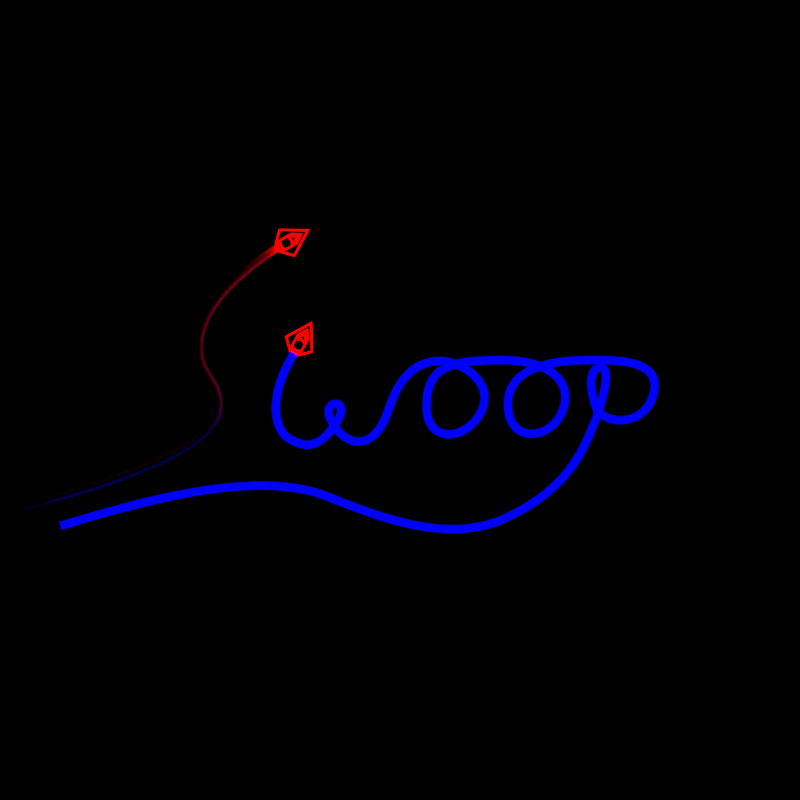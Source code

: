 # Source: logo.blend  (saved by Blender 2.90.8; exported with 4.5.12 LTS)
import bpy
from mathutils import Matrix  # noqa: F401  (used for matrix-valued properties, if any)

bpy.ops.wm.read_factory_settings(use_empty=True)
scene = bpy.context.scene
scene.name = 'Scene'

# ---- collections
col_collection = bpy.data.collections.new('Collection'); scene.collection.children.link(col_collection)

# ---- materials (node trees are filled in below, after node groups)
mat_red = bpy.data.materials.new('Red')
mat_blue = bpy.data.materials.new('Blue')

# ---- material node trees
mat_red.use_nodes = True; mat_red.node_tree.nodes.clear()
_N = mat_red.node_tree.nodes; _L = mat_red.node_tree.links
n0 = _N.new('ShaderNodeOutputMaterial'); n0.name = 'Material Output'; n0.location = (456, 300)
n1 = _N.new('ShaderNodeAddShader'); n1.name = 'Add Shader'; n1.location = (236, 317)
n2 = _N.new('ShaderNodeBsdfTransparent'); n2.name = 'Transparent BSDF'; n2.location = (29, 100)
n3 = _N.new('ShaderNodeRGB'); n3.name = 'RGB'; n3.location = (16, 364)
n3.outputs[0].default_value = (1.0, 0.0, 0.0, 1.0)
_L.new(n3.outputs[0], n1.inputs[0])
_L.new(n1.outputs[0], n0.inputs[0])
_L.new(n2.outputs[0], n1.inputs[1])
n0.is_active_output = True
mat_blue.use_nodes = True; mat_blue.node_tree.nodes.clear()
_N = mat_blue.node_tree.nodes; _L = mat_blue.node_tree.links
n0 = _N.new('ShaderNodeOutputMaterial'); n0.name = 'Material Output'; n0.location = (1042, 300)
n1 = _N.new('ShaderNodeVertexColor'); n1.name = 'Vertex Color'; n1.location = (62, 408)
n1.layer_name = 'Col'
n2 = _N.new('ShaderNodeValToRGB'); n2.name = 'ColorRamp'; n2.location = (502, 302)
while len(n2.color_ramp.elements) > 1: n2.color_ramp.elements.remove(n2.color_ramp.elements[-1])
n2.color_ramp.elements[0].position = 0.0; n2.color_ramp.elements[0].color = (0.0, 0.0, 0.0, 1.0)
_e = n2.color_ramp.elements.new(1.0); _e.color = (0.0, 0.0, 1.0, 1.0)
n3 = _N.new('ShaderNodeMath'); n3.name = 'Math'; n3.location = (282, 364)
n3.operation = 'POWER'
n3.inputs[1].default_value = 2.0
n3.inputs[2].default_value = 0.0
n4 = _N.new('ShaderNodeAddShader'); n4.name = 'Add Shader'; n4.location = (822, 299)
n5 = _N.new('ShaderNodeBsdfTransparent'); n5.name = 'Transparent BSDF'; n5.location = (547, -18)
n5.inputs[0].default_value = (0.0, 0.0, 1.0, 1.0)
n6 = _N.new('ShaderNodeEmission'); n6.name = 'Emission'; n6.location = (825, 20)
n7 = _N.new('ShaderNodeRGB'); n7.name = 'RGB'; n7.location = (1062, 105)
n7.outputs[0].default_value = (0.0, 0.0, 1.0, 1.0)
_L.new(n1.outputs[0], n3.inputs[0])
_L.new(n2.outputs[0], n4.inputs[0])
_L.new(n5.outputs[0], n4.inputs[1])
_L.new(n3.outputs[0], n2.inputs[0])
_L.new(n7.outputs[0], n0.inputs[0])
n0.is_active_output = True

# ---- world
world_world = bpy.data.worlds.new('World'); scene.world = world_world
world_world.use_nodes = True; world_world.node_tree.nodes.clear()
_N = world_world.node_tree.nodes; _L = world_world.node_tree.links
n0 = _N.new('ShaderNodeOutputWorld'); n0.name = 'World Output'; n0.location = (300, 300)
n1 = _N.new('ShaderNodeBackground'); n1.name = 'Background'; n1.location = (10, 300)
n1.inputs[0].default_value = (0.0, 0.0, 0.0, 1.0)
_L.new(n1.outputs[0], n0.inputs[0])
n0.is_active_output = True
world_world.color = (0.05088, 0.05088, 0.05088)
world_world.use_sun_shadow = False
world_world.sun_shadow_jitter_overblur = 0.0

# ---- cameras
cam_camera = bpy.data.cameras.new('Camera')
cam_camera.type = 'ORTHO'
cam_camera.clip_end = 100.0
cam_camera.ortho_scale = 4.0

# ---- meshes
me_ship = bpy.data.meshes.new('Ship')
me_ship.from_pydata([(-0.4, 0.3, 0.0), (-1.1, -0.3, 0.0), (-0.4, -1.0, 0.0), (-0.4, -0.7, 0.0), (-0.21, -1.02, 0.0), (-0.31, -0.72, 0.0), (0.0, 0.9, 0.0), (0.0, 1.5, 0.0), (0.0, -0.8, 0.0), (0.0, -1.02, 0.0), (-0.28, 0.18, 0.0), (0.0, 0.6, 0.0), (-0.28, -0.02, 0.0), (0.0, 0.08, 0.0), (-0.4, 0.3, 1.0), (-1.1, -0.3, 1.0), (-0.4, -1.0, 1.0), (-0.4, -0.7, 1.0), (-0.21, -1.02, 1.0), (-0.31, -0.72, 1.0), (0.0, 0.9, 1.0), (0.0, 1.5, 1.0), (0.0, -0.8, 1.0), (0.0, -1.02, 1.0), (-0.28, 0.18, 1.0), (0.0, 0.6, 1.0), (-0.28, -0.02, 1.0), (0.0, 0.08, 1.0)], [], [(4, 5, 19, 18), (1, 2, 16, 15), (13, 12, 26, 27), (2, 0, 14, 16), (3, 8, 22, 17), (0, 6, 20, 14), (10, 11, 25, 24), (9, 4, 18, 23), (7, 1, 15, 21), (12, 10, 24, 26)])
_uv = me_ship.uv_layers.new(name='UVMap')
_uv.uv.foreach_set('vector', [0.0, 0.0, 0.0, 0.0, 0.0, 0.0, 0.0, 0.0, 0.0, 0.0, 0.0, 0.0, 0.0, 0.0, 0.0, 0.0, 0.0, 0.0, 0.0, 0.0, 0.0, 0.0, 0.0, 0.0, 0.0, 0.0, 0.0, 0.0, 0.0, 0.0, 0.0, 0.0, 0.0, 0.0, 0.0, 0.0, 0.0, 0.0, 0.0, 0.0, 0.0, 0.0, 0.0, 0.0, 0.0, 0.0, 0.0, 0.0, 0.0, 0.0, 0.0, 0.0, 0.0, 0.0, 0.0, 0.0, 0.0, 0.0, 0.0, 0.0, 0.0, 0.0, 0.0, 0.0, 0.0, 0.0, 0.0, 0.0, 0.0, 0.0, 0.0, 0.0, 0.0, 0.0, 0.0, 0.0, 0.0, 0.0, 0.0, 0.0])
me_ship.materials.append(mat_red)
me_ship.use_remesh_fix_poles = True
me_ship.use_remesh_preserve_attributes = False
me_ship.use_mirror_vertex_groups = False
me_ship.update()

# ---- curves / text
cu_logo_s = bpy.data.curves.new('logo_s', 'CURVE')
cu_logo_s.dimensions = '3D'
_sp = cu_logo_s.splines.new('BEZIER'); _sp.bezier_points.add(2)
_sp.bezier_points.foreach_set('co', [-1.585, -1.37, 0.0, -0.3576, -0.6405, 0.0, -3.477e-08, -2.008e-08, 0.0])
_sp.bezier_points.foreach_set('handle_left', [-3.06, -1.703, 0.0, -0.2598, -0.794, 0.0, -0.3948, -0.2502, 0.0])
_sp.bezier_points.foreach_set('handle_right', [-0.1094, -1.038, 0.0, -0.4555, -0.487, 0.0, 0.3948, 0.2502, 0.0])
for _p, _l, _r in zip(_sp.bezier_points, ['ALIGNED', 'ALIGNED', 'ALIGNED'], ['ALIGNED', 'ALIGNED', 'ALIGNED']): _p.handle_left_type = _l; _p.handle_right_type = _r
_sp.order_u = 0
_sp.order_v = 0
_sp.resolution_u = 30
cu_logo_s.use_path = True
cu_logo_s.use_path_clamp = True
cu_logo_s.bevel_depth = 0.02
cu_logo_s.resolution_u = 30
cu_logo_s.render_resolution_u = 30
cu_logo_s.fill_mode = 'FULL'
cu_logo_woop = bpy.data.curves.new('logo_woop', 'CURVE')
cu_logo_woop.dimensions = '3D'
_sp = cu_logo_woop.splines.new('BEZIER'); _sp.bezier_points.add(19)
_sp.bezier_points.foreach_set('co', [-1.115, -0.8812, 0.0, 0.2182, -0.7338, 0.0, 1.114, -0.84, 0.0, 1.54, -0.4008, 0.0, 1.587, -0.08905, 0.0, 1.558, -0.2768, 0.0, 1.851, -0.2174, 0.0, 1.526, -0.05226, 0.0, 1.122, -0.2695, 0.0, 1.391, -0.3155, 0.0, 1.093, -0.05226, 0.0, 0.715, -0.2798, 0.0, 0.9892, -0.3075, 0.0, 0.7808, -0.05623, 0.0, 0.5253, -0.2999, 0.0, 0.2684, -0.4004, 0.0, 0.263, -0.2708, 0.0, 0.2361, -0.4044, 0.0, 0.02261, -0.4413, 0.0, 0.05416, -0.0171, 0.0])
_sp.bezier_points.foreach_set('handle_left', [-1.57, -1.021, 0.0, -0.1181, -0.5986, 0.0, 0.8511, -0.9635, 0.0, 1.474, -0.5601, 0.0, 1.638, -0.08958, 0.0, 1.525, -0.1708, 0.0, 1.81, -0.3907, 0.0, 1.654, -0.05226, 0.0, 1.124, -0.06701, 0.0, 1.329, -0.4542, 0.0, 1.353, -0.05226, 0.0, 0.7175, -0.08262, 0.0, 0.9197, -0.4549, 0.0, 0.8827, -0.05352, 0.0, 0.5873, -0.1109, 0.0, 0.3436, -0.4935, 0.0, 0.2332, -0.2676, 0.0, 0.3084, -0.3128, 0.0, 0.09435, -0.4872, 0.0, -0.07759, -0.224, 0.0])
_sp.bezier_points.foreach_set('handle_right', [-0.66, -0.7418, 0.0, 0.5546, -0.869, 0.0, 1.378, -0.7166, 0.0, 1.606, -0.2415, 0.0, 1.535, -0.08853, 0.0, 1.592, -0.3828, 0.0, 1.892, -0.04405, 0.0, 1.398, -0.05226, 0.0, 1.119, -0.4719, 0.0, 1.453, -0.1767, 0.0, 0.8336, -0.05226, 0.0, 0.7125, -0.4769, 0.0, 1.059, -0.16, 0.0, 0.6789, -0.05895, 0.0, 0.4632, -0.489, 0.0, 0.1933, -0.3073, 0.0, 0.2928, -0.274, 0.0, 0.1638, -0.496, 0.0, -0.04913, -0.3953, 0.0, 0.1859, 0.1898, 0.0])
for _p, _l, _r in zip(_sp.bezier_points, ['ALIGNED', 'ALIGNED', 'ALIGNED', 'ALIGNED', 'ALIGNED', 'ALIGNED', 'ALIGNED', 'ALIGNED', 'ALIGNED', 'ALIGNED', 'ALIGNED', 'ALIGNED', 'ALIGNED', 'ALIGNED', 'ALIGNED', 'ALIGNED', 'ALIGNED', 'ALIGNED', 'ALIGNED', 'ALIGNED'], ['ALIGNED', 'ALIGNED', 'ALIGNED', 'ALIGNED', 'ALIGNED', 'ALIGNED', 'ALIGNED', 'ALIGNED', 'ALIGNED', 'ALIGNED', 'ALIGNED', 'ALIGNED', 'ALIGNED', 'ALIGNED', 'ALIGNED', 'ALIGNED', 'ALIGNED', 'ALIGNED', 'ALIGNED', 'ALIGNED']): _p.handle_left_type = _l; _p.handle_right_type = _r
_sp.order_u = 0
_sp.order_v = 0
_sp.resolution_u = 30
cu_logo_woop.materials.append(mat_blue)
cu_logo_woop.use_path = True
cu_logo_woop.use_path_clamp = True
cu_logo_woop.bevel_resolution = 3
cu_logo_woop.bevel_depth = 0.02
cu_logo_woop.resolution_u = 30
cu_logo_woop.render_resolution_u = 30
cu_logo_woop.fill_mode = 'FULL'

# ---- objects
ob_camera = bpy.data.objects.new('Camera', cam_camera)
ob_plane = bpy.data.objects.new('Plane', me_ship)
ob_beziercurve = bpy.data.objects.new('BezierCurve', cu_logo_s)
ob_beziercurve_001 = bpy.data.objects.new('BezierCurve.001', cu_logo_woop)
ob_plane_004 = bpy.data.objects.new('Plane.004', me_ship)

# ---- transforms, parenting, visibility, modifiers, constraints
ob_camera.location = (0.0, 0.0, 2.0)
ob_camera.lock_rotations_4d = False
ob_camera.empty_display_type = 'ARROWS'
ob_camera.color = (0.0, 0.0, 0.0, 0.0)
ob_camera.display_type = 'WIRE'
ob_camera.lineart.crease_threshold = 0.0
ob_plane.location = (-0.5477, 0.797, 0.0)
ob_plane.rotation_euler = (0.0, 0.0, -1.047)
ob_plane.scale = (0.06736, 0.06736, 0.06736)
ob_plane.color = (0.7, 0.0, 1.0, 1.0)
ob_plane.lineart.crease_threshold = 0.0
_m = ob_plane.modifiers.new('Mirror', 'MIRROR')
_m = ob_plane.modifiers.new('Solidify', 'SOLIDIFY')
_m.thickness = 0.15
_m.offset = 0.0
_m.use_even_offset = True
_m.use_quality_normals = True
_m.nonmanifold_merge_threshold = 0.0003
ob_beziercurve.location = (-0.6067, 0.7656, 0.0)
ob_beziercurve.color = (0.7, 0.0, 1.0, 1.0)
ob_beziercurve.lineart.crease_threshold = 0.0
ob_beziercurve_001.location = (-0.5826, 0.2517, 0.0)
ob_beziercurve_001.color = (0.0, 0.7, 1.0, 1.0)
ob_beziercurve_001.lineart.crease_threshold = 0.0
ob_plane_004.location = (-0.4946, 0.2966, 0.0)
ob_plane_004.rotation_euler = (0.0, -0.0, -0.5232)
ob_plane_004.scale = (0.06736, 0.06736, 0.06736)
ob_plane_004.color = (0.0, 0.7, 1.0, 1.0)
ob_plane_004.lineart.crease_threshold = 0.0
_m = ob_plane_004.modifiers.new('Mirror', 'MIRROR')
_m = ob_plane_004.modifiers.new('Solidify', 'SOLIDIFY')
_m.thickness = 0.15
_m.offset = 0.0
_m.use_even_offset = True
_m.use_quality_normals = True
_m.nonmanifold_merge_threshold = 0.0003

# ---- collection membership
col_collection.objects.link(ob_camera)
col_collection.objects.link(ob_plane)
col_collection.objects.link(ob_beziercurve)
col_collection.objects.link(ob_beziercurve_001)
col_collection.objects.link(ob_plane_004)

# ---- scene / render settings (as saved in the file)
scene.camera = ob_camera
scene.frame_start = 1; scene.frame_end = 250; scene.frame_set(0)
scene.render.engine = 'CYCLES'
scene.render.image_settings.compression = 90
scene.render.resolution_x = 512
scene.render.resolution_y = 512
scene.cycles.use_denoising = False
scene.cycles.samples = 100
scene.cycles.sampling_pattern = 'TABULATED_SOBOL'
scene.cycles.use_adaptive_sampling = False
scene.cycles.use_light_tree = False
scene.cycles.max_bounces = 0
scene.view_settings.view_transform = 'Standard'
bpy.context.view_layer.update()
